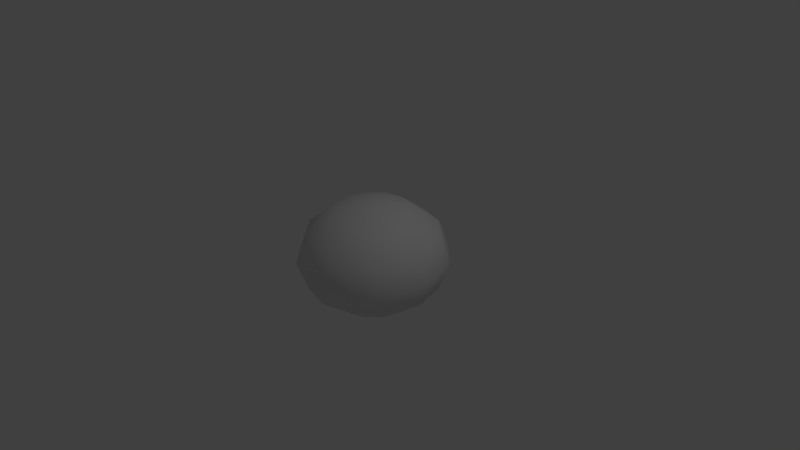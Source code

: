 # Source: Cloud.blend  (saved by Blender 2.71.0; exported with 4.5.12 LTS)
import bpy
from mathutils import Matrix  # noqa: F401  (used for matrix-valued properties, if any)

bpy.ops.wm.read_factory_settings(use_empty=True)
scene = bpy.context.scene
scene.name = 'Scene'

# ---- collections
col_collection_1 = bpy.data.collections.new('Collection 1'); scene.collection.children.link(col_collection_1)

# ---- world
world_world = bpy.data.worlds.new('World'); scene.world = world_world
world_world.color = (0.05088, 0.05088, 0.05088)
world_world.use_sun_shadow = False
world_world.sun_shadow_jitter_overblur = 0.0
world_world.cycles.sampling_method = 'MANUAL'
world_world.cycles.sample_map_resolution = 256

# ---- cameras
cam_camera = bpy.data.cameras.new('Camera')
cam_camera.clip_end = 100.0
cam_camera.lens = 35.0
cam_camera.sensor_width = 32.0
cam_camera.sensor_height = 18.0
cam_camera.ortho_scale = 7.314
cam_camera.dof.focus_distance = 0.0
cam_camera.dof.aperture_fstop = 128.0

# ---- lights
light_lamp = bpy.data.lights.new('Lamp', 'POINT')
light_lamp.transmission_factor = 0.0
light_lamp.cutoff_distance = 30.0
light_lamp.energy = 100.0
light_lamp.shadow_buffer_clip_start = 1.001
light_lamp.shadow_soft_size = 0.1
light_lamp.shadow_maximum_resolution = 0.006
light_lamp.use_absolute_resolution = True
light_lamp.cycles.use_multiple_importance_sampling = False

# ---- meshes
me_sphere = bpy.data.meshes.new('Sphere')
me_sphere.from_pydata([(-0.5, 0.0, 0.6495), (-0.866, 0.0, 0.375), (-1.0, 0.0, -3.278e-08), (-0.866, 0.0, -0.375), (-0.5, 0.0, -0.6495), (-0.433, 0.25, 0.6495), (-0.75, 0.433, 0.375), (-0.866, 0.5, -3.278e-08), (-0.75, 0.433, -0.375), (-0.433, 0.25, -0.6495), (-0.25, 0.433, 0.6495), (-0.433, 0.75, 0.375), (-0.5, 0.866, -3.278e-08), (-0.433, 0.75, -0.375), (-0.25, 0.433, -0.6495), (-1.245e-07, 0.5, 0.6495), (-1.096e-07, 0.866, 0.375), (-1.394e-07, 1.0, -3.278e-08), (-1.394e-07, 0.866, -0.375), (-1.692e-07, 0.5, -0.6495), (-2.265e-07, -1.308e-07, 0.75), (0.25, 0.433, 0.6495), (0.433, 0.75, 0.375), (0.5, 0.866, -3.278e-08), (0.433, 0.75, -0.375), (0.25, 0.433, -0.6495), (0.433, 0.25, 0.6495), (0.75, 0.433, 0.375), (0.866, 0.5, -3.278e-08), (0.75, 0.433, -0.375), (0.433, 0.25, -0.6495), (0.5, -6.06e-08, 0.6495), (0.866, -1.589e-08, 0.375), (1.0, -4.57e-08, -3.278e-08), (0.866, -4.57e-08, -0.375), (0.5, 1.391e-08, -0.6495), (-1.51e-07, 0.0, -0.75), (0.433, -0.25, 0.6495), (0.75, -0.433, 0.375), (0.866, -0.5, -3.278e-08), (0.75, -0.433, -0.375), (0.433, -0.25, -0.6495), (0.25, -0.433, 0.6495), (0.433, -0.75, 0.375), (0.5, -0.866, -3.278e-08), (0.433, -0.75, -0.375), (0.25, -0.433, -0.6495), (-2.437e-07, -0.5, 0.6495), (-1.99e-07, -0.866, 0.375), (-2.288e-07, -1.0, -3.278e-08), (-1.99e-07, -0.866, -0.375), (-1.692e-07, -0.5, -0.6495), (-0.25, -0.433, 0.6495), (-0.433, -0.75, 0.375), (-0.5, -0.866, -3.278e-08), (-0.433, -0.75, -0.375), (-0.25, -0.433, -0.6495), (-0.433, -0.25, 0.6495), (-0.75, -0.433, 0.375), (-0.866, -0.5, -3.278e-08), (-0.75, -0.433, -0.375), (-0.433, -0.25, -0.6495)], [], [(4, 3, 8, 9), (3, 2, 7, 8), (2, 1, 6, 7), (1, 0, 5, 6), (9, 8, 13, 14), (8, 7, 12, 13), (7, 6, 11, 12), (6, 5, 10, 11), (14, 13, 18, 19), (13, 12, 17, 18), (12, 11, 16, 17), (11, 10, 15, 16), (19, 18, 24, 25), (18, 17, 23, 24), (17, 16, 22, 23), (16, 15, 21, 22), (25, 24, 29, 30), (24, 23, 28, 29), (23, 22, 27, 28), (22, 21, 26, 27), (30, 29, 34, 35), (29, 28, 33, 34), (28, 27, 32, 33), (27, 26, 31, 32), (35, 34, 40, 41), (34, 33, 39, 40), (33, 32, 38, 39), (32, 31, 37, 38), (41, 40, 45, 46), (40, 39, 44, 45), (39, 38, 43, 44), (38, 37, 42, 43), (46, 45, 50, 51), (45, 44, 49, 50), (44, 43, 48, 49), (43, 42, 47, 48), (51, 50, 55, 56), (50, 49, 54, 55), (49, 48, 53, 54), (48, 47, 52, 53), (56, 55, 60, 61), (55, 54, 59, 60), (54, 53, 58, 59), (53, 52, 57, 58), (36, 4, 9), (0, 20, 5), (36, 9, 14), (5, 20, 10), (36, 14, 19), (10, 20, 15), (36, 19, 25), (15, 20, 21), (36, 25, 30), (21, 20, 26), (36, 30, 35), (26, 20, 31), (36, 35, 41), (31, 20, 37), (36, 41, 46), (37, 20, 42), (36, 46, 51), (42, 20, 47), (36, 51, 56), (47, 20, 52), (36, 56, 61), (52, 20, 57), (36, 61, 4), (61, 60, 3, 4), (60, 59, 2, 3), (59, 58, 1, 2), (58, 57, 0, 1), (57, 20, 0)])
me_sphere.polygons.foreach_set('use_smooth', [True] * 72)
me_sphere.use_remesh_preserve_volume = False
me_sphere.use_remesh_preserve_attributes = False
me_sphere.use_mirror_vertex_groups = False
me_sphere.update()

# ---- objects
ob_sphere = bpy.data.objects.new('Sphere', me_sphere)
ob_lamp = bpy.data.objects.new('Lamp', light_lamp)
ob_camera = bpy.data.objects.new('Camera', cam_camera)

# ---- transforms, parenting, visibility, modifiers, constraints
ob_sphere.location = (0.0, 0.0, 0.0)
ob_sphere.lineart.crease_threshold = 0.0
ob_lamp.location = (4.076, 1.005, 5.904)
ob_lamp.rotation_euler = (0.6503, 0.05522, 1.866)
ob_lamp.lock_rotations_4d = False
ob_lamp.empty_display_type = 'ARROWS'
ob_lamp.color = (0.0, 0.0, 0.0, 0.0)
ob_lamp.lineart.crease_threshold = 0.0
ob_camera.location = (7.481, -6.508, 5.344)
ob_camera.rotation_euler = (1.109, 0.01082, 0.8149)
ob_camera.lock_rotations_4d = False
ob_camera.empty_display_type = 'ARROWS'
ob_camera.color = (0.0, 0.0, 0.0, 0.0)
ob_camera.display_type = 'WIRE'
ob_camera.lineart.crease_threshold = 0.0

# ---- collection membership
col_collection_1.objects.link(ob_sphere)
col_collection_1.objects.link(ob_lamp)
col_collection_1.objects.link(ob_camera)

# ---- scene / render settings (as saved in the file)
scene.camera = ob_camera
scene.frame_start = 1; scene.frame_end = 250; scene.frame_set(1)
scene.render.engine = 'BLENDER_EEVEE_NEXT'
scene.render.resolution_percentage = 50
scene.render.dither_intensity = 0.0
scene.cycles.use_denoising = False
scene.cycles.samples = 10
scene.cycles.sampling_pattern = 'TABULATED_SOBOL'
scene.cycles.light_sampling_threshold = 0.0
scene.cycles.use_adaptive_sampling = False
scene.cycles.use_light_tree = False
scene.cycles.blur_glossy = 0.0
scene.cycles.volume_bounces = 1
scene.cycles.pixel_filter_type = 'GAUSSIAN'
scene.cycles.sample_clamp_indirect = 0.0
scene.view_settings.view_transform = 'Standard'
bpy.context.view_layer.update()

